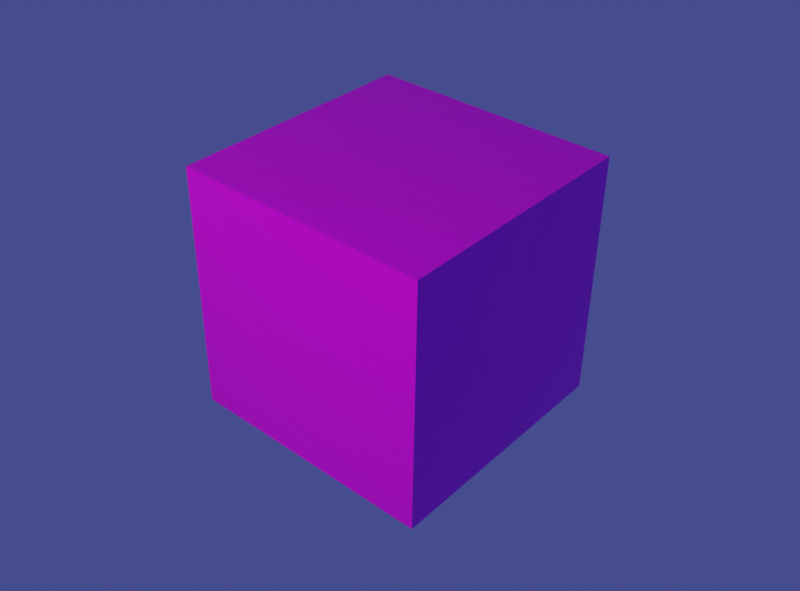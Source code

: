 # Source: background.blend  (saved by Blender 3.6.13; exported with 4.5.12 LTS)
import bpy
from mathutils import Matrix  # noqa: F401  (used for matrix-valued properties, if any)

bpy.ops.wm.read_factory_settings(use_empty=True)
scene = bpy.context.scene
scene.name = 'Scene'

# ---- collections
col_collection = bpy.data.collections.new('Collection'); scene.collection.children.link(col_collection)

# ---- images (referenced by path relative to the original .blend; pixels are not part of the script)
import os
ASSET_DIR = os.environ.get("B2B_ASSET_DIR", "")  # directory of the original .blend (textures are referenced by path, not embedded)
HERE = os.path.dirname(os.path.abspath(__file__))  # packed textures are extracted next to this script under _unpacked/

def load_image(name, relpath, width, height, colorspace="sRGB"):
    """Load a texture the original file referenced (path relative to the .blend, or extracted next to this script)."""
    p = next((c for c in (os.path.join(HERE, relpath), os.path.join(ASSET_DIR, relpath)) if relpath and os.path.exists(c)), "")
    if p:
        img = bpy.data.images.load(p, check_existing=True)
        img.name = name
    else:  # same state as the original file: an image datablock whose file is absent (Cycles renders it pink)
        img = bpy.data.images.new(name, width, height)
        img.source = "FILE"
        img.filepath = "//" + (relpath or name)
    img.colorspace_settings.name = colorspace
    return img
img_tony_png = load_image('tony.png', 'tony.png', 1024, 1024, 'sRGB')

# ---- materials (node trees are filled in below, after node groups)
mat_material_001 = bpy.data.materials.new('Material.001')

# ---- material node trees
mat_material_001.use_nodes = True; mat_material_001.node_tree.nodes.clear()
_N = mat_material_001.node_tree.nodes; _L = mat_material_001.node_tree.links
n0 = _N.new('ShaderNodeOutputMaterial'); n0.name = 'Material Output'; n0.location = (684, 381)
n1 = _N.new('ShaderNodeTexImage'); n1.name = 'Image Texture'; n1.location = (-280, 280)
n1.image = img_tony_png
n1.interpolation = 'Closest'
n2 = _N.new('ShaderNodeBsdfPrincipled'); n2.name = 'Principled BSDF'; n2.location = (10, 331)
n2.distribution = 'GGX'
n2.subsurface_method = 'RANDOM_WALK_SKIN'
n2.inputs[2].default_value = 0.0
n2.inputs[3].default_value = 1.3
n2.inputs[11].default_value = 2.058
n2.inputs[13].default_value = 1.0
n2.inputs[18].default_value = 0.06504
n2.inputs[27].default_value = (0.0, 0.0, 0.0, 1.0)
n2.inputs[28].default_value = 1.0
n3 = _N.new('ShaderNodeMix'); n3.name = 'Mix'; n3.location = (-160, 211)
n3.data_type = 'RGBA'
n3.inputs[0].default_value = 0.04065
n3.inputs[6].default_value = (1.0, 1.0, 1.0, 1.0)
_L.new(n1.outputs[0], n2.inputs[0])
_L.new(n2.outputs[0], n0.inputs[0])
_L.new(n1.outputs[0], n3.inputs[7])
_L.new(n3.outputs[2], n2.inputs[14])
n0.is_active_output = True

# ---- world
world_world = bpy.data.worlds.new('World'); scene.world = world_world
world_world.use_nodes = True; world_world.node_tree.nodes.clear()
_N = world_world.node_tree.nodes; _L = world_world.node_tree.links
n0 = _N.new('ShaderNodeOutputWorld'); n0.name = 'World Output'; n0.location = (300, 300)
n1 = _N.new('ShaderNodeBsdfPrincipled'); n1.name = 'Principled BSDF'; n1.location = (10, 300)
n1.distribution = 'GGX'
n1.subsurface_method = 'RANDOM_WALK_SKIN'
n1.inputs[3].default_value = 1.45
n1.inputs[27].default_value = (0.04979, 0.05948, 0.2462, 1.0)
n1.inputs[28].default_value = 1.0
n2 = _N.new('ShaderNodeRGB'); n2.name = 'RGB'; n2.location = (-180, 280)
n2.outputs[0].default_value = (0.5, 0.08306, 0.2541, 1.0)
_L.new(n1.outputs[0], n0.inputs[0])
_L.new(n2.outputs[0], n1.inputs[0])
n0.is_active_output = True
world_world.color = (0.05088, 0.05088, 0.05088)
world_world.use_sun_shadow = False
world_world.sun_shadow_jitter_overblur = 0.0

# ---- cameras
cam_camera = bpy.data.cameras.new('Camera')
cam_camera.clip_end = 100.0
cam_camera.ortho_scale = 7.314

# ---- lights
light_light = bpy.data.lights.new('Light', 'SPOT')
light_light.transmission_factor = 0.0
light_light.energy = 1405.0
light_light.shadow_soft_size = 0.1
light_light.shadow_maximum_resolution = 0.006
light_light.use_absolute_resolution = True
light_light.spot_blend = 1.0
light_light.spot_size = 1.946

# ---- meshes
me_cube = bpy.data.meshes.new('Cube')
me_cube.from_pydata([(-1.0, -1.0, -1.0), (-1.0, -1.0, 1.0), (-1.0, 1.0, -1.0), (-1.0, 1.0, 1.0), (1.0, -1.0, -1.0), (1.0, -1.0, 1.0), (1.0, 1.0, -1.0), (1.0, 1.0, 1.0)], [], [(0, 1, 3, 2), (2, 3, 7, 6), (6, 7, 5, 4), (4, 5, 1, 0), (2, 6, 4, 0), (7, 3, 1, 5)])
_uv = me_cube.uv_layers.new(name='UVMap')
_uv.uv.foreach_set('vector', [1.003, -0.002943, 1.003, 1.001, -0.0003854, 1.001, -0.0003854, -0.002943, 1.0, 0.001124, 1.0, 1.0, 0.0008449, 0.9996, 0.0003295, 0.0005111, 0.996, 0.007475, 0.996, 0.9995, 0.00401, 0.9995, 0.00401, 0.007475, 0.998, 0.00829, 0.998, 1.004, 0.00204, 1.004, 0.00204, 0.00829, 0.996, 0.002402, 0.996, 0.9976, 0.0008399, 0.9976, 0.0008399, 0.002402, -0.003368, -0.004353, 1.002, -0.004353, 1.002, 1.001, -0.003368, 1.001])
me_cube.materials.append(mat_material_001)
me_cube.update()

# ---- objects
ob_camera = bpy.data.objects.new('Camera', cam_camera)
ob_light = bpy.data.objects.new('Light', light_light)
ob_cube = bpy.data.objects.new('Cube', me_cube)

# ---- transforms, parenting, visibility, modifiers, constraints
ob_camera.location = (5.224, -4.913, 3.486)
ob_camera.rotation_euler = (1.109, 4.011e-09, 0.8149)
ob_camera.lock_rotations_4d = False
ob_camera.empty_display_type = 'ARROWS'
ob_camera.color = (0.0, 0.0, 0.0, 0.0)
ob_camera.display_type = 'WIRE'
ob_camera.lineart.crease_threshold = 0.0
ob_light.location = (1.021, -8.478, 4.298)
ob_light.rotation_euler = (5.45, -1.232, 2.453)
ob_light.lock_rotations_4d = False
ob_light.empty_display_type = 'ARROWS'
ob_light.color = (0.0, 0.0, 0.0, 0.0)
ob_light.lineart.crease_threshold = 0.0
ob_cube.location = (0.0, 0.0, 0.0)
ob_cube.rotation_euler = (0.1047, 0.1047, 0.1047)

# ---- collection membership
col_collection.objects.link(ob_camera)
col_collection.objects.link(ob_light)
col_collection.objects.link(ob_cube)

# ---- scene / render settings (as saved in the file)
scene.camera = ob_camera
scene.frame_start = 1; scene.frame_end = 60; scene.frame_set(1)
scene.render.engine = 'CYCLES'
scene.render.image_settings.file_format = 'FFMPEG'
scene.render.image_settings.color_mode = 'RGB'
scene.render.resolution_x = 650
scene.render.resolution_y = 480
scene.cycles.samples = 32
scene.cycles.sampling_pattern = 'TABULATED_SOBOL'
scene.view_settings.view_transform = 'Filmic'
bpy.context.view_layer.update()

